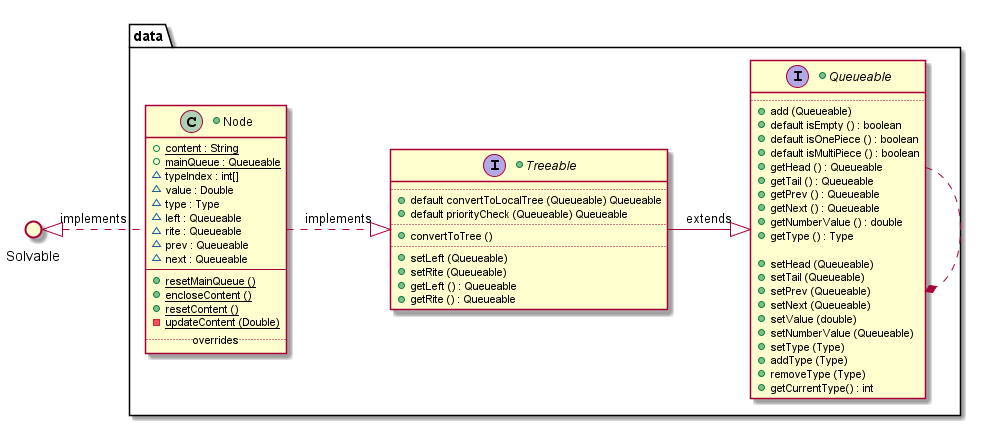

The diagram above was rendered by PlantUML. Its source (embedded in the PNG):
@startuml

    () Solvable

package data {

    +interface Queueable {
        ..
            +{method} add (Queueable)
            +{method} default isEmpty () : boolean
            +{method} default isOnePiece () : boolean
            +{method} default isMultiPiece () : boolean
            +{method} getHead () : Queueable
            +{method} getTail () : Queueable
            +{method} getPrev () : Queueable
            +{method} getNext () : Queueable
            +{method} getNumberValue () : double
            +{method} getType () : Type

            +{method} setHead (Queueable)
            +{method} setTail (Queueable)
            +{method} setPrev (Queueable)
            +{method} setNext (Queueable)
            +{method} setValue (double)
            +{method} setNumberValue (Queueable)
            +{method} setType (Type)
            +{method} addType (Type)
            +{method} removeType (Type)
            +{method} getCurrentType() : int
    }

    +interface Treeable {
        ..
            + {method} default convertToLocalTree (Queueable) Queueable
            + {method} default priorityCheck (Queueable) Queueable
        ..
            + {method} convertToTree ()
        ..
            + {method} setLeft (Queueable)
            + {method} setRite (Queueable)
            + {method} getLeft () : Queueable
            + {method} getRite () : Queueable
    }

    +class Node {
            + {field} {static} content : String
            + {field} {static} mainQueue : Queueable
            ~ {field} typeIndex : int[]
            ~ {field} value : Double
            ~ {field} type : Type
            ~ {field} left : Queueable
            ~ {field} rite : Queueable
            ~ {field} prev : Queueable
            ~ {field} next : Queueable
        --
            + {method} {static} resetMainQueue ()
            + {method} {static} encloseContent ()
            + {method} {static} resetContent ()
            - {method} {static} updateContent (Double)
        ..overrides..
    }
}

        Queueable   .up.*    Queueable
        Queueable <|-left- Treeable : extends
        Treeable <|.left. Node : implements

        Node .left.|>  Solvable : implements

@enduml